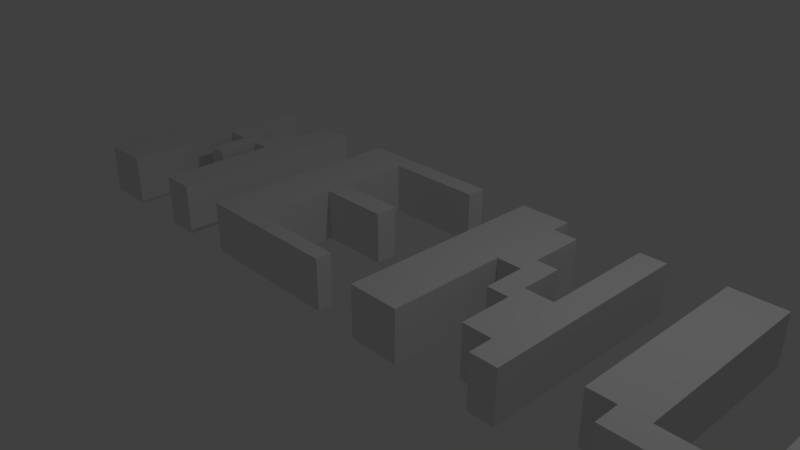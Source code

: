 # Source: Menu3D.blend  (saved by Blender 2.78.0; exported with 4.5.12 LTS)
import bpy
from mathutils import Matrix  # noqa: F401  (used for matrix-valued properties, if any)

bpy.ops.wm.read_factory_settings(use_empty=True)
scene = bpy.context.scene
scene.name = 'Scene'

# ---- collections
col_collection_1 = bpy.data.collections.new('Collection 1'); scene.collection.children.link(col_collection_1)

# ---- world
world_world = bpy.data.worlds.new('World'); scene.world = world_world
world_world.color = (0.05088, 0.05088, 0.05088)
world_world.use_sun_shadow = False
world_world.sun_shadow_jitter_overblur = 0.0
world_world.cycles.sampling_method = 'MANUAL'

# ---- cameras
cam_camera = bpy.data.cameras.new('Camera')
cam_camera.clip_end = 100.0
cam_camera.lens = 35.0
cam_camera.sensor_width = 32.0
cam_camera.sensor_height = 18.0
cam_camera.ortho_scale = 7.314
cam_camera.dof.focus_distance = 0.0
cam_camera.dof.aperture_fstop = 128.0

# ---- lights
light_lamp = bpy.data.lights.new('Lamp', 'POINT')
light_lamp.transmission_factor = 0.0
light_lamp.cutoff_distance = 30.0
light_lamp.energy = 100.0
light_lamp.shadow_buffer_clip_start = 1.001
light_lamp.shadow_soft_size = 0.1
light_lamp.shadow_maximum_resolution = 0.006
light_lamp.use_absolute_resolution = True

# ---- meshes
me_cube_001 = bpy.data.meshes.new('Cube.001')
me_cube_001.from_pydata([(-1.0, -1.0, -1.0), (-1.0, -1.0, 1.0), (-1.0, 1.0, -1.0), (-1.0, 1.0, 1.0), (1.0, -1.0, -1.0), (1.0, -1.0, 1.0), (1.0, 1.0, -1.0), (1.0, 1.0, 1.0), (-1.0, -2.495, -1.0), (-1.0, -2.495, 1.0), (1.0, -2.495, 1.0), (1.0, -2.495, -1.0), (2.02, -1.0, 1.0), (2.02, -1.0, -1.0), (2.02, -2.495, 1.0), (2.02, -2.495, -1.0), (-1.0, -1.748, -1.0), (-1.0, -1.748, 1.0), (1.0, -1.748, -1.0), (1.0, -1.748, 1.0), (2.02, -1.748, -1.0), (2.02, -1.748, 1.0), (2.792, -2.495, 1.0), (2.792, -2.495, -1.0), (2.792, -1.748, -1.0), (2.792, -1.748, 1.0), (3.549, -2.495, 1.0), (3.549, -2.495, -1.0), (3.549, -1.748, -1.0), (3.549, -1.748, 1.0), (2.792, -0.6643, 1.0), (2.792, -0.6643, -1.0), (3.549, -0.6643, 1.0), (3.549, -0.6643, -1.0), (2.02, -4.139, 1.0), (2.02, -4.139, -1.0), (2.792, -4.139, 1.0), (2.792, -4.139, -1.0), (4.903, -2.495, 1.0), (4.903, -2.495, -1.0), (4.903, -1.748, -1.0), (4.903, -1.748, 1.0), (4.903, -0.6643, 1.0), (4.903, -0.6643, -1.0), (3.549, 0.8917, -1.0), (4.903, 0.8917, -1.0), (3.549, 0.8917, 1.0), (4.903, 0.8917, 1.0), (-1.0, -7.14, -1.0), (-1.0, -7.14, 1.0), (1.0, -7.14, 1.0), (1.0, -7.14, -1.0), (3.549, -7.14, 1.0), (3.549, -7.14, -1.0), (4.903, -7.14, 1.0), (4.903, -7.14, -1.0)], [], [(0, 1, 3, 2), (2, 3, 7, 6), (6, 7, 5, 4), (17, 16, 8, 9), (2, 6, 4, 0), (7, 3, 1, 5), (39, 38, 54, 55), (16, 18, 11, 8), (19, 17, 9, 10), (19, 10, 14, 21), (22, 14, 34, 36), (10, 11, 15, 14), (4, 5, 12, 13), (18, 4, 13, 20), (11, 18, 20, 15), (13, 12, 21, 20), (5, 19, 21, 12), (5, 1, 17, 19), (0, 4, 18, 16), (1, 0, 16, 17), (24, 25, 30, 31), (20, 21, 25, 24), (15, 20, 24, 23), (21, 14, 22, 25), (29, 26, 38, 41), (23, 24, 28, 27), (25, 22, 26, 29), (22, 23, 27, 26), (31, 30, 32, 33), (25, 29, 32, 30), (28, 24, 31, 33), (28, 33, 43, 40), (34, 35, 37, 36), (14, 15, 35, 34), (15, 23, 37, 35), (23, 22, 36, 37), (40, 41, 38, 39), (41, 40, 43, 42), (9, 8, 48, 49), (42, 43, 45, 47), (32, 29, 41, 42), (27, 28, 40, 39), (44, 46, 47, 45), (32, 42, 47, 46), (33, 32, 46, 44), (43, 33, 44, 45), (51, 50, 49, 48), (52, 53, 55, 54), (26, 27, 53, 52), (10, 9, 49, 50), (11, 10, 50, 51), (27, 39, 55, 53), (38, 26, 52, 54), (8, 11, 51, 48)])
me_cube_001.use_remesh_preserve_volume = False
me_cube_001.use_remesh_preserve_attributes = False
me_cube_001.use_mirror_vertex_groups = False
me_cube_001.update()
me_cube_002 = bpy.data.meshes.new('Cube.002')
me_cube_002.from_pydata([(-1.0, -1.0, -1.0), (-1.0, -1.0, 1.0), (-1.0, 1.0, -1.0), (-1.0, 1.0, 1.0), (1.0, -1.0, -1.0), (1.0, -1.0, 1.0), (1.0, 1.0, -1.0), (1.0, 1.0, 1.0), (-1.0, 0.2454, -1.0), (-1.0, 0.2454, 1.0), (1.0, 0.2454, -1.0), (1.0, 0.2454, 1.0), (-1.0, -2.54, -1.0), (-1.0, -2.54, 1.0), (1.0, -2.54, 1.0), (1.0, -2.54, -1.0), (-1.0, -3.4, -1.0), (-1.0, -3.4, 1.0), (1.0, -3.4, 1.0), (1.0, -3.4, -1.0), (-1.0, -6.496, -1.0), (-1.0, -6.496, 1.0), (1.0, -6.496, 1.0), (1.0, -6.496, -1.0), (-1.0, -7.106, -1.0), (-1.0, -7.106, 1.0), (1.0, -7.106, 1.0), (1.0, -7.106, -1.0), (4.915, 1.0, 1.0), (4.915, 1.0, -1.0), (4.915, 0.2454, -1.0), (4.915, 0.2454, 1.0), (3.795, -2.54, 1.0), (3.795, -2.54, -1.0), (3.795, -3.4, 1.0), (3.795, -3.4, -1.0), (4.915, -6.496, 1.0), (4.915, -6.496, -1.0), (4.915, -7.106, 1.0), (4.915, -7.106, -1.0)], [], [(8, 9, 3, 2), (2, 3, 7, 6), (10, 11, 5, 4), (0, 4, 15, 12), (8, 10, 4, 0), (11, 9, 1, 5), (7, 3, 9, 11), (2, 6, 10, 8), (19, 15, 33, 35), (0, 1, 9, 8), (27, 23, 37, 39), (5, 1, 13, 14), (4, 5, 14, 15), (1, 0, 12, 13), (16, 19, 23, 20), (12, 15, 19, 16), (13, 12, 16, 17), (14, 13, 17, 18), (22, 21, 25, 26), (17, 16, 20, 21), (18, 17, 21, 22), (19, 18, 22, 23), (27, 26, 25, 24), (18, 19, 35, 34), (20, 23, 27, 24), (21, 20, 24, 25), (29, 28, 31, 30), (33, 32, 34, 35), (37, 36, 38, 39), (6, 7, 28, 29), (23, 22, 36, 37), (10, 6, 29, 30), (15, 14, 32, 33), (26, 27, 39, 38), (11, 10, 30, 31), (22, 26, 38, 36), (7, 11, 31, 28), (14, 18, 34, 32)])
me_cube_002.use_remesh_preserve_volume = False
me_cube_002.use_remesh_preserve_attributes = False
me_cube_002.use_mirror_vertex_groups = False
me_cube_002.update()
me_cube_003 = bpy.data.meshes.new('Cube.003')
me_cube_003.from_pydata([(-1.0, -1.0, -1.0), (-1.0, -1.0, 1.0), (-1.0, 1.0, -1.0), (-1.0, 1.0, 1.0), (1.0, -1.0, -1.0), (1.0, -1.0, 1.0), (1.0, 1.0, -1.0), (1.0, 1.0, 1.0), (-1.0, 0.1943, -1.0), (-1.0, 0.1943, 1.0), (1.0, 0.1943, -1.0), (1.0, 0.1943, 1.0), (1.983, 0.1943, 1.0), (1.983, -1.0, 1.0), (1.983, -1.0, -1.0), (1.983, 0.1943, -1.0), (-1.0, -1.952, -1.0), (-1.0, -1.952, 1.0), (1.0, -1.952, 1.0), (1.0, -1.952, -1.0), (1.983, -1.952, 1.0), (1.983, -1.952, -1.0), (-1.0, -2.753, -1.0), (-1.0, -2.753, 1.0), (1.0, -2.753, 1.0), (1.0, -2.753, -1.0), (1.983, -2.753, 1.0), (1.983, -2.753, -1.0), (2.839, -1.952, 1.0), (2.839, -1.952, -1.0), (2.839, -2.753, 1.0), (2.839, -2.753, -1.0), (1.983, -3.624, 1.0), (1.983, -3.624, -1.0), (2.839, -3.624, 1.0), (2.839, -3.624, -1.0), (1.983, -4.376, 1.0), (1.983, -4.376, -1.0), (2.839, -4.376, 1.0), (2.839, -4.376, -1.0), (3.976, -3.624, 1.0), (3.976, -3.624, -1.0), (3.976, -4.376, 1.0), (3.976, -4.376, -1.0), (2.839, -6.419, 1.0), (2.839, -6.419, -1.0), (3.976, -6.419, 1.0), (3.976, -6.419, -1.0), (5.002, -3.624, 1.0), (5.002, -3.624, -1.0), (5.002, -4.376, 1.0), (5.002, -4.376, -1.0), (5.002, -6.419, 1.0), (5.002, -6.419, -1.0), (3.976, 0.9278, 1.0), (3.976, 0.9278, -1.0), (5.002, 0.9278, 1.0), (5.002, 0.9278, -1.0), (-1.0, -7.333, -1.0), (-1.0, -7.333, 1.0), (1.0, -7.333, 1.0), (1.0, -7.333, -1.0), (3.976, -7.363, 1.0), (5.002, -7.363, 1.0), (3.976, -7.363, -1.0), (5.002, -7.363, -1.0)], [], [(8, 9, 3, 2), (2, 3, 7, 6), (1, 0, 16, 17), (13, 5, 18, 20), (8, 10, 4, 0), (11, 9, 1, 5), (7, 3, 9, 11), (2, 6, 10, 8), (6, 7, 11, 10), (0, 1, 9, 8), (15, 12, 13, 14), (10, 11, 12, 15), (4, 10, 15, 14), (11, 5, 13, 12), (20, 18, 24, 26), (18, 17, 23, 24), (0, 4, 19, 16), (14, 13, 20, 21), (4, 14, 21, 19), (5, 1, 17, 18), (24, 25, 27, 26), (22, 25, 61, 58), (27, 21, 29, 31), (16, 19, 25, 22), (17, 16, 22, 23), (19, 21, 27, 25), (29, 28, 30, 31), (21, 20, 28, 29), (20, 26, 30, 28), (31, 30, 34, 35), (33, 35, 39, 37), (30, 26, 32, 34), (27, 31, 35, 33), (26, 27, 33, 32), (36, 37, 39, 38), (32, 33, 37, 36), (34, 32, 36, 38), (34, 38, 42, 40), (43, 41, 49, 51), (39, 43, 47, 45), (35, 34, 40, 41), (39, 35, 41, 43), (44, 45, 47, 46), (38, 39, 45, 44), (42, 38, 44, 46), (42, 46, 52, 50), (49, 48, 50, 51), (51, 50, 52, 53), (40, 48, 56, 54), (46, 47, 64, 62), (40, 42, 50, 48), (47, 43, 51, 53), (55, 54, 56, 57), (49, 41, 55, 57), (41, 40, 54, 55), (48, 49, 57, 56), (61, 60, 59, 58), (23, 22, 58, 59), (24, 23, 59, 60), (25, 24, 60, 61), (62, 64, 65, 63), (53, 52, 63, 65), (47, 53, 65, 64), (52, 46, 62, 63)])
me_cube_003.use_remesh_preserve_volume = False
me_cube_003.use_remesh_preserve_attributes = False
me_cube_003.use_mirror_vertex_groups = False
me_cube_003.update()
me_cube_004 = bpy.data.meshes.new('Cube.004')
me_cube_004.from_pydata([(-1.0, -1.0, -1.0), (-1.0, -1.0, 1.0), (-1.0, 1.0, -1.0), (-1.0, 1.0, 1.0), (1.0, -1.0, -1.0), (1.0, -1.0, 1.0), (1.0, 1.0, -1.0), (1.0, 1.0, 1.0), (-1.0, -6.343, -1.0), (-1.0, -6.343, 1.0), (1.0, -6.343, 1.0), (1.0, -6.343, -1.0), (0.002617, 1.0, -1.0), (0.002617, 1.0, 1.0), (0.002617, -1.0, -1.0), (0.002617, -1.0, 1.0), (0.002617, -6.343, -1.0), (0.002617, -6.343, 1.0), (1.0, -7.319, 1.0), (1.0, -7.319, -1.0), (0.002617, -7.319, -1.0), (0.002617, -7.319, 1.0), (3.636, -6.343, 1.0), (3.636, -6.343, -1.0), (3.636, -7.319, 1.0), (3.636, -7.319, -1.0), (3.725, -6.343, 1.0), (3.725, -6.343, -1.0), (3.725, -7.319, 1.0), (3.725, -7.319, -1.0), (3.636, 0.8421, 1.0), (3.636, 0.8421, -1.0), (3.725, 0.8421, 1.0), (3.725, 0.8421, -1.0), (5.031, -6.343, 1.0), (5.031, -6.343, -1.0), (5.031, 0.8421, 1.0), (5.031, 0.8421, -1.0)], [], [(0, 1, 3, 2), (12, 13, 7, 6), (6, 7, 5, 4), (4, 5, 10, 11), (12, 6, 4, 14), (13, 3, 1, 15), (16, 17, 9, 8), (1, 0, 8, 9), (14, 4, 11, 16), (15, 1, 9, 17), (5, 15, 17, 10), (0, 14, 16, 8), (16, 11, 19, 20), (7, 13, 15, 5), (2, 12, 14, 0), (2, 3, 13, 12), (19, 18, 21, 20), (10, 17, 21, 18), (17, 16, 20, 21), (19, 11, 23, 25), (25, 23, 27, 29), (18, 19, 25, 24), (10, 18, 24, 22), (11, 10, 22, 23), (27, 26, 28, 29), (23, 22, 30, 31), (22, 24, 28, 26), (24, 25, 29, 28), (31, 30, 32, 33), (22, 26, 32, 30), (27, 23, 31, 33), (32, 26, 34, 36), (34, 35, 37, 36), (27, 33, 37, 35), (26, 27, 35, 34), (33, 32, 36, 37)])
me_cube_004.use_remesh_preserve_volume = False
me_cube_004.use_remesh_preserve_attributes = False
me_cube_004.use_mirror_vertex_groups = False
me_cube_004.update()

# ---- objects
ob_cube = bpy.data.objects.new('Cube', me_cube_001)
ob_lamp = bpy.data.objects.new('Lamp', light_lamp)
ob_camera = bpy.data.objects.new('Camera', cam_camera)
ob_cube_001 = bpy.data.objects.new('Cube.001', me_cube_002)
ob_cube_002 = bpy.data.objects.new('Cube.002', me_cube_003)
ob_cube_003 = bpy.data.objects.new('Cube.003', me_cube_004)

# ---- transforms, parenting, visibility, modifiers, constraints
ob_cube.location = (-4.506, 1.602, -3.188e-07)
ob_cube.scale = (0.3642, 0.3642, 0.3642)
ob_cube.lineart.crease_threshold = 0.0
ob_lamp.location = (4.076, 1.005, 5.904)
ob_lamp.rotation_euler = (0.6503, 0.05522, 1.866)
ob_lamp.lock_rotations_4d = False
ob_lamp.empty_display_type = 'ARROWS'
ob_lamp.color = (0.0, 0.0, 0.0, 0.0)
ob_lamp.lineart.crease_threshold = 0.0
ob_camera.location = (7.481, -6.508, 5.344)
ob_camera.rotation_euler = (1.109, 0.0, 0.8149)
ob_camera.lock_rotations_4d = False
ob_camera.empty_display_type = 'ARROWS'
ob_camera.color = (0.0, 0.0, 0.0, 0.0)
ob_camera.display_type = 'WIRE'
ob_camera.lineart.crease_threshold = 0.0
ob_cube_001.location = (-1.614, 1.602, -3.188e-07)
ob_cube_001.scale = (0.3642, 0.3642, 0.3642)
ob_cube_001.lineart.crease_threshold = 0.0
ob_cube_002.location = (1.268, 1.602, -3.188e-07)
ob_cube_002.scale = (0.3642, 0.3642, 0.3642)
ob_cube_002.lineart.crease_threshold = 0.0
ob_cube_003.location = (4.202, 1.602, -3.188e-07)
ob_cube_003.scale = (0.3642, 0.3642, 0.3642)
ob_cube_003.lineart.crease_threshold = 0.0

# ---- collection membership
col_collection_1.objects.link(ob_cube)
col_collection_1.objects.link(ob_lamp)
col_collection_1.objects.link(ob_camera)
col_collection_1.objects.link(ob_cube_001)
col_collection_1.objects.link(ob_cube_002)
col_collection_1.objects.link(ob_cube_003)

# ---- scene / render settings (as saved in the file)
scene.camera = ob_camera
scene.frame_start = 1; scene.frame_end = 250; scene.frame_set(1)
scene.render.engine = 'BLENDER_EEVEE_NEXT'
scene.render.resolution_percentage = 50
scene.render.dither_intensity = 0.0
scene.cycles.use_denoising = False
scene.cycles.samples = 128
scene.cycles.sampling_pattern = 'TABULATED_SOBOL'
scene.cycles.light_sampling_threshold = 0.0
scene.cycles.use_adaptive_sampling = False
scene.cycles.use_light_tree = False
scene.cycles.blur_glossy = 0.0
scene.cycles.sample_clamp_indirect = 0.0
scene.view_settings.view_transform = 'Standard'
bpy.context.view_layer.update()
